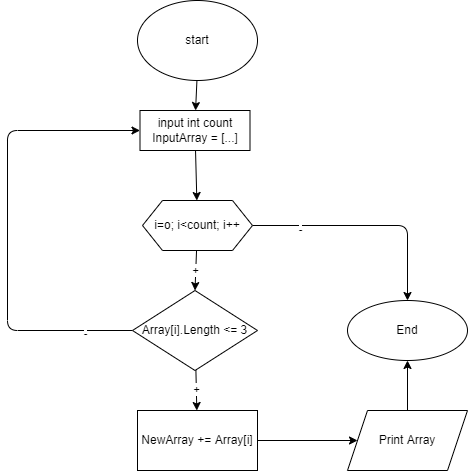

The diagram above was exported from draw.io. Its source (the exported page's mxGraphModel, read from the mxfile embedded in the PNG):
<mxGraphModel dx="805" dy="244" grid="1" gridSize="10" guides="1" tooltips="1" connect="1" arrows="1" fold="1" page="1" pageScale="1" pageWidth="827" pageHeight="1169" math="0" shadow="0">
  <root>
    <mxCell id="0" />
    <mxCell id="1" parent="0" />
    <mxCell id="4" style="edgeStyle=none;html=1;" parent="1" source="2" target="3" edge="1">
      <mxGeometry relative="1" as="geometry" />
    </mxCell>
    <mxCell id="2" value="start" style="ellipse;whiteSpace=wrap;html=1;" parent="1" vertex="1">
      <mxGeometry x="270" y="30" width="120" height="80" as="geometry" />
    </mxCell>
    <mxCell id="7" style="edgeStyle=none;html=1;" parent="1" source="3" target="5" edge="1">
      <mxGeometry relative="1" as="geometry">
        <mxPoint x="330" y="240" as="targetPoint" />
      </mxGeometry>
    </mxCell>
    <mxCell id="3" value="input int count&lt;br&gt;InputArray = [...]" style="rounded=0;whiteSpace=wrap;html=1;" parent="1" vertex="1">
      <mxGeometry x="272.5" y="140" width="110" height="40" as="geometry" />
    </mxCell>
    <mxCell id="12" value="+" style="edgeStyle=none;html=1;entryX=0.5;entryY=0;entryDx=0;entryDy=0;" parent="1" source="5" target="11" edge="1">
      <mxGeometry relative="1" as="geometry" />
    </mxCell>
    <mxCell id="19" style="edgeStyle=none;html=1;entryX=0.5;entryY=0;entryDx=0;entryDy=0;" parent="1" source="5" target="15" edge="1">
      <mxGeometry relative="1" as="geometry">
        <Array as="points">
          <mxPoint x="540" y="255" />
        </Array>
      </mxGeometry>
    </mxCell>
    <mxCell id="21" value="-" style="edgeLabel;html=1;align=center;verticalAlign=middle;resizable=0;points=[];" parent="19" vertex="1" connectable="0">
      <mxGeometry x="-0.592" y="-3" relative="1" as="geometry">
        <mxPoint as="offset" />
      </mxGeometry>
    </mxCell>
    <mxCell id="5" value="i=o; i&amp;lt;count; i++" style="shape=hexagon;perimeter=hexagonPerimeter2;whiteSpace=wrap;html=1;fixedSize=1;" parent="1" vertex="1">
      <mxGeometry x="275" y="230" width="110" height="50" as="geometry" />
    </mxCell>
    <mxCell id="14" value="+" style="edgeStyle=none;html=1;" parent="1" source="11" target="13" edge="1">
      <mxGeometry relative="1" as="geometry" />
    </mxCell>
    <mxCell id="22" style="edgeStyle=none;html=1;entryX=0;entryY=0.5;entryDx=0;entryDy=0;" edge="1" parent="1" source="11" target="3">
      <mxGeometry relative="1" as="geometry">
        <Array as="points">
          <mxPoint x="140" y="360" />
          <mxPoint x="140" y="160" />
        </Array>
      </mxGeometry>
    </mxCell>
    <mxCell id="23" value="-" style="edgeLabel;html=1;align=center;verticalAlign=middle;resizable=0;points=[];" vertex="1" connectable="0" parent="22">
      <mxGeometry x="-0.7884" y="2" relative="1" as="geometry">
        <mxPoint as="offset" />
      </mxGeometry>
    </mxCell>
    <mxCell id="11" value="Array[i].Length &amp;lt;= 3" style="rhombus;whiteSpace=wrap;html=1;" parent="1" vertex="1">
      <mxGeometry x="265" y="320" width="125" height="80" as="geometry" />
    </mxCell>
    <mxCell id="17" style="edgeStyle=none;html=1;" parent="1" source="13" target="16" edge="1">
      <mxGeometry relative="1" as="geometry" />
    </mxCell>
    <mxCell id="13" value="NewArray += Array[i]" style="rounded=0;whiteSpace=wrap;html=1;" parent="1" vertex="1">
      <mxGeometry x="270" y="440" width="120" height="60" as="geometry" />
    </mxCell>
    <mxCell id="15" value="End" style="ellipse;whiteSpace=wrap;html=1;" parent="1" vertex="1">
      <mxGeometry x="480" y="330" width="120" height="60" as="geometry" />
    </mxCell>
    <mxCell id="18" style="edgeStyle=none;html=1;" parent="1" source="16" target="15" edge="1">
      <mxGeometry relative="1" as="geometry" />
    </mxCell>
    <mxCell id="16" value="&lt;span&gt;Print Array&lt;/span&gt;" style="shape=parallelogram;perimeter=parallelogramPerimeter;whiteSpace=wrap;html=1;fixedSize=1;" parent="1" vertex="1">
      <mxGeometry x="480" y="440" width="120" height="60" as="geometry" />
    </mxCell>
  </root>
</mxGraphModel>